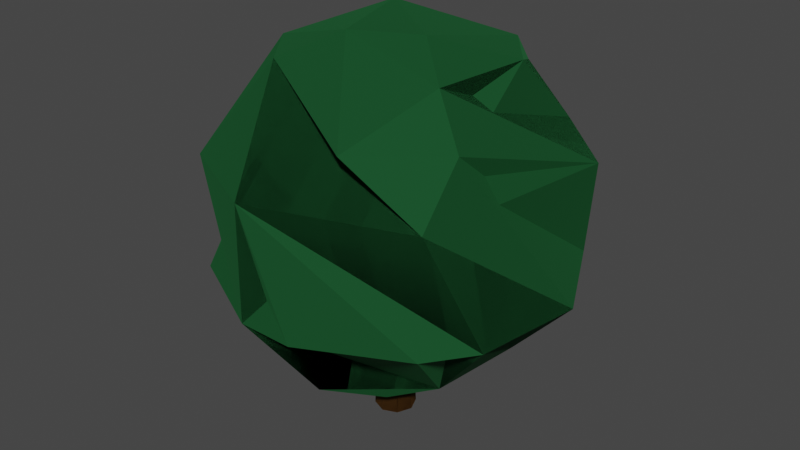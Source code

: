 # Source: fruit-blender.blend  (saved by Blender 2.82.7; exported with 4.5.12 LTS)
import bpy
from mathutils import Matrix  # noqa: F401  (used for matrix-valued properties, if any)

bpy.ops.wm.read_factory_settings(use_empty=True)
scene = bpy.context.scene
scene.name = 'Scene'

# ---- collections
col_collection = bpy.data.collections.new('Collection'); scene.collection.children.link(col_collection)

# ---- materials (node trees are filled in below, after node groups)
mat_leafs_green_01 = bpy.data.materials.new('Leafs_Green_01')
mat_leafs_green_01.use_transparent_shadow = False
mat_leafs_green_01.diffuse_color = (0.02745, 0.1765, 0.05882, 1.0)
mat_leafs_green_01.roughness = 0.8965
mat_leafs_green_01.specular_intensity = 0.0
mat_leafs_green_01.metallic = 1.0
mat_stem_brown_01 = bpy.data.materials.new('Stem_Brown_01')
mat_stem_brown_01.use_transparent_shadow = False
mat_stem_brown_01.diffuse_color = (0.2353, 0.1098, 0.02745, 1.0)
mat_stem_brown_01.roughness = 0.8965
mat_stem_brown_01.specular_intensity = 0.0
mat_stem_brown_01.metallic = 1.0

# ---- material node trees
mat_leafs_green_01.use_nodes = True; mat_leafs_green_01.node_tree.nodes.clear()
_N = mat_leafs_green_01.node_tree.nodes; _L = mat_leafs_green_01.node_tree.links
n0 = _N.new('ShaderNodeOutputMaterial'); n0.name = 'Material Output'; n0.location = (300, 300)
n1 = _N.new('ShaderNodeBsdfPrincipled'); n1.name = 'Principled BSDF'; n1.location = (10, 300)
n1.distribution = 'GGX'
n1.subsurface_method = 'BURLEY'
n1.inputs[0].default_value = (0.02745, 0.1765, 0.05882, 1.0)
n1.inputs[1].default_value = 1.0
n1.inputs[2].default_value = 0.8965
n1.inputs[3].default_value = 1.45
n1.inputs[13].default_value = 0.0
n1.inputs[27].default_value = (0.0, 0.0, 0.0, 1.0)
n1.inputs[28].default_value = 1.0
n2 = _N.new('ShaderNodeNormalMap'); n2.name = 'Normal Map'; n2.location = (-300, -300)
n2.label = 'Normal/Map'
_L.new(n1.outputs[0], n0.inputs[0])
_L.new(n2.outputs[0], n1.inputs[5])
n0.is_active_output = True
mat_stem_brown_01.use_nodes = True; mat_stem_brown_01.node_tree.nodes.clear()
_N = mat_stem_brown_01.node_tree.nodes; _L = mat_stem_brown_01.node_tree.links
n0 = _N.new('ShaderNodeOutputMaterial'); n0.name = 'Material Output'; n0.location = (300, 300)
n1 = _N.new('ShaderNodeBsdfPrincipled'); n1.name = 'Principled BSDF'; n1.location = (10, 300)
n1.distribution = 'GGX'
n1.subsurface_method = 'BURLEY'
n1.inputs[0].default_value = (0.2353, 0.1098, 0.02745, 1.0)
n1.inputs[1].default_value = 1.0
n1.inputs[2].default_value = 0.8965
n1.inputs[3].default_value = 1.45
n1.inputs[13].default_value = 0.0
n1.inputs[27].default_value = (0.0, 0.0, 0.0, 1.0)
n1.inputs[28].default_value = 1.0
n2 = _N.new('ShaderNodeNormalMap'); n2.name = 'Normal Map'; n2.location = (-300, -300)
n2.label = 'Normal/Map'
_L.new(n1.outputs[0], n0.inputs[0])
_L.new(n2.outputs[0], n1.inputs[5])
n0.is_active_output = True

# ---- world
world_world = bpy.data.worlds.new('World'); scene.world = world_world
world_world.use_nodes = True; world_world.node_tree.nodes.clear()
_N = world_world.node_tree.nodes; _L = world_world.node_tree.links
n0 = _N.new('ShaderNodeOutputWorld'); n0.name = 'World Output'; n0.location = (300, 300)
n1 = _N.new('ShaderNodeBackground'); n1.name = 'Background'; n1.location = (10, 300)
n1.inputs[0].default_value = (0.05088, 0.05088, 0.05088, 1.0)
_L.new(n1.outputs[0], n0.inputs[0])
n0.is_active_output = True
world_world.color = (0.05088, 0.05088, 0.05088)
world_world.use_sun_shadow = False
world_world.sun_shadow_jitter_overblur = 0.0

# ---- meshes
me_mesh = bpy.data.meshes.new('Mesh')
me_mesh.from_pydata([(0.02696, -0.003911, -0.002422), (0.01734, 0.01932, -0.002422), (-0.005893, 0.02894, -0.002422), (-0.02913, 0.01932, -0.002422), (-0.03875, -0.003911, -0.002422), (-0.02913, -0.02714, -0.002422), (-0.005893, -0.03677, -0.002422), (0.01734, -0.02714, -0.002422), (0.01379, -0.003911, 0.3515), (0.008026, 0.01001, 0.3515), (-0.005893, 0.01577, 0.3515), (-0.01981, 0.01001, 0.3515), (-0.02558, -0.003911, 0.3515), (-0.01981, -0.01783, 0.3515), (-0.005893, -0.0236, 0.3515), (0.008026, -0.01783, 0.3515), (-0.01566, -0.09202, 0.6349), (0.06045, 0.231, 0.527), (0.09085, -0.01463, 0.06994), (0.2793, 0.04059, 0.2606), (0.04217, -0.2809, 0.2606), (-0.2326, 0.05887, 0.527), (-0.2237, 0.0862, 0.1778), (0.2025, -0.1309, 0.527), (-0.09043, -0.01724, 0.06994), (-0.2012, 0.1967, 0.4442), (0.1983, -0.2028, 0.2606), (0.01437, 0.2383, 0.1778), (-0.007297, -0.176, 0.1121), (0.1264, 0.251, 0.4442), (-0.09662, -0.147, 0.5927), (-0.2012, -0.1999, 0.2606), (-0.06084, 0.162, 0.5927), (0.2507, 0.1285, 0.4442), (-0.04696, 0.1666, 0.1121), (0.1636, 0.05926, 0.5927), (0.1454, 0.09504, 0.1121), (-0.2793, -0.04376, 0.2606), (-0.04217, -0.2809, 0.4442), (-0.1636, -0.06242, 0.5927), (0.2012, -0.1999, 0.4442), (-0.1454, -0.0982, 0.1121), (-0.0462, -0.2802, 0.2606), (-0.06396, 0.06424, 0.6349), (-0.1294, 0.2009, 0.1778), (-0.09178, 0.2809, 0.3524), (0.2012, 0.1967, 0.2606), (0.08779, -0.2253, 0.527), (0.1454, -0.0982, 0.5927), (0.09662, 0.1438, 0.5927), (-0.1983, -0.2028, 0.4442), (0.04284, -0.08275, 0.06994), (0.08117, -0.04442, 0.6349), (0.2507, -0.1316, 0.2606), (-0.2793, 0.04059, 0.4442)], [], [(0, 1, 9), (9, 8, 0), (1, 2, 10), (10, 9, 1), (2, 3, 11), (11, 10, 2), (3, 4, 12), (12, 11, 3), (4, 5, 13), (13, 12, 4), (5, 6, 14), (14, 13, 5), (6, 7, 15), (15, 14, 6), (7, 0, 8), (8, 15, 7), (6, 5, 4), (4, 3, 2), (2, 1, 0), (4, 2, 0), (6, 4, 0), (7, 6, 0), (9, 10, 11), (11, 12, 13), (13, 14, 15), (11, 13, 15), (9, 11, 15), (8, 9, 15), (54, 31, 21), (33, 27, 44), (30, 38, 40), (27, 24, 44), (53, 36, 19), (37, 28, 31), (21, 50, 39), (52, 49, 43), (48, 29, 35), (22, 41, 37), (52, 48, 35), (47, 40, 23), (19, 36, 34), (42, 28, 18), (17, 25, 32), (17, 45, 37), (39, 50, 38), (42, 18, 26), (23, 19, 46), (19, 34, 27), (22, 24, 41), (41, 24, 51), (33, 44, 29), (45, 22, 37), (16, 47, 48), (43, 39, 16), (31, 28, 42), (21, 31, 42), (32, 54, 21), (43, 21, 39), (48, 33, 29), (23, 46, 33), (27, 34, 24), (51, 24, 34), (35, 29, 17), (49, 17, 32), (26, 18, 36), (36, 18, 34), (17, 37, 25), (54, 37, 31), (38, 53, 40), (38, 20, 26), (16, 39, 30), (39, 38, 30), (40, 19, 23), (40, 53, 19), (41, 51, 28), (37, 41, 28), (21, 42, 50), (20, 42, 26), (49, 32, 43), (32, 21, 43), (29, 44, 22), (44, 24, 22), (29, 22, 45), (29, 45, 17), (19, 27, 46), (46, 27, 33), (30, 40, 47), (16, 30, 47), (47, 23, 48), (23, 33, 48), (35, 17, 49), (52, 35, 49), (42, 20, 50), (50, 20, 38), (51, 34, 18), (28, 51, 18), (52, 43, 16), (16, 48, 52), (26, 36, 53), (26, 53, 38), (25, 37, 54), (32, 25, 54)])
me_mesh.polygons.foreach_set('use_smooth', [True] * 102)
me_mesh.polygons.foreach_set('material_index', [1, 1, 1, 1, 1, 1, 1, 1, 1, 1, 1, 1, 1, 1, 1, 1, 1, 1, 1, 1, 1, 1, 1, 1, 1, 1, 1, 1, 0, 0, 0, 0, 0, 0, 0, 0, 0, 0, 0, 0, 0, 0, 0, 0, 0, 0, 0, 0, 0, 0, 0, 0, 0, 0, 0, 0, 0, 0, 0, 0, 0, 0, 0, 0, 0, 0, 0, 0, 0, 0, 0, 0, 0, 0, 0, 0, 0, 0, 0, 0, 0, 0, 0, 0, 0, 0, 0, 0, 0, 0, 0, 0, 0, 0, 0, 0, 0, 0, 0, 0, 0, 0])
_k = set([(0, 1), (0, 7), (0, 8), (1, 2), (1, 9), (2, 3), (2, 10), (3, 4), (3, 11), (4, 5), (4, 12), (5, 6), (5, 13), (6, 7), (6, 14), (7, 15), (8, 9), (8, 15), (9, 10), (10, 11), (11, 12), (12, 13), (13, 14), (14, 15), (16, 30), (16, 39), (16, 43), (16, 47), (16, 48), (16, 52), (17, 25), (17, 29), (17, 32), (17, 35), (17, 37), (17, 45), (17, 49), (18, 26), (18, 28), (18, 34), (18, 36), (18, 42), (18, 51), (19, 23), (19, 27), (19, 34), (19, 36), (19, 40), (19, 46), (19, 53), (20, 26), (20, 38), (20, 42), (20, 50), (21, 31), (21, 32), (21, 39), (21, 42), (21, 43), (21, 50), (21, 54), (22, 24), (22, 29), (22, 37), (22, 41), (22, 44), (22, 45), (23, 33), (23, 40), (23, 46), (23, 47), (23, 48), (24, 27), (24, 34), (24, 41), (24, 44), (24, 51), (25, 32), (25, 37), (25, 54), (26, 36), (26, 38), (26, 42), (26, 53), (27, 33), (27, 34), (27, 44), (27, 46), (28, 31), (28, 37), (28, 41), (28, 42), (28, 51), (29, 33), (29, 35), (29, 44), (29, 45), (29, 48), (30, 38), (30, 39), (30, 40), (30, 47), (31, 37), (31, 42), (31, 54), (32, 43), (32, 49), (32, 54), (33, 44), (33, 46), (33, 48), (34, 36), (34, 51), (35, 48), (35, 49), (35, 52), (36, 53), (37, 41), (37, 45), (37, 54), (38, 39), (38, 40), (38, 50), (38, 53), (39, 43), (39, 50), (40, 47), (40, 53), (41, 51), (42, 50), (43, 49), (43, 52), (47, 48), (48, 52), (49, 52)])
me_mesh.attributes.new('sharp_edge', 'BOOLEAN', 'EDGE').data.foreach_set('value', [ (min(e.vertices), max(e.vertices)) in _k for e in me_mesh.edges])
_uv = me_mesh.uv_layers.new(name='UVChannel_1')
_uv.uv.foreach_set('vector', [0.497, 0.3705, 0.497, 0.3689, 0.5326, 0.3696, 0.5326, 0.3696, 0.5326, 0.3705, 0.497, 0.3705, 0.5212, 0.2983, 0.5212, 0.2966, 0.5568, 0.2966, 0.5568, 0.2966, 0.5568, 0.2976, 0.5212, 0.2983, 0.5212, 0.2966, 0.5212, 0.295, 0.5568, 0.2957, 0.5568, 0.2957, 0.5568, 0.2966, 0.5212, 0.2966, 0.8628, 0.01327, 0.8628, 0.01164, 0.8984, 0.01164, 0.8984, 0.01164, 0.8984, 0.01262, 0.8628, 0.01327, 0.8628, 0.01164, 0.8628, 0.01, 0.8984, 0.01066, 0.8984, 0.01066, 0.8984, 0.01164, 0.8628, 0.01164, 0.7453, 0.2106, 0.7453, 0.2089, 0.7809, 0.2089, 0.7809, 0.2089, 0.7809, 0.2099, 0.7453, 0.2106, 0.7453, 0.2089, 0.7453, 0.2073, 0.7809, 0.2079, 0.7809, 0.2079, 0.7809, 0.2089, 0.7453, 0.2089, 0.497, 0.3722, 0.497, 0.3705, 0.5326, 0.3705, 0.5326, 0.3705, 0.5326, 0.3715, 0.497, 0.3722, 0.5195, 0.2553, 0.5212, 0.2553, 0.5225, 0.2565, 0.5225, 0.2565, 0.5225, 0.2583, 0.5212, 0.2596, 0.5212, 0.2596, 0.5194, 0.2595, 0.5182, 0.2583, 0.5225, 0.2565, 0.5212, 0.2596, 0.5182, 0.2583, 0.5195, 0.2553, 0.5225, 0.2565, 0.5182, 0.2583, 0.5182, 0.2565, 0.5195, 0.2553, 0.5182, 0.2583, 0.0788, 0.1311, 0.07806, 0.1303, 0.07807, 0.1293, 0.07807, 0.1293, 0.07882, 0.1285, 0.07989, 0.1285, 0.07989, 0.1285, 0.08063, 0.1293, 0.08062, 0.1304, 0.07807, 0.1293, 0.07989, 0.1285, 0.08062, 0.1304, 0.0788, 0.1311, 0.07807, 0.1293, 0.08062, 0.1304, 0.07986, 0.1311, 0.0788, 0.1311, 0.08062, 0.1304, 0.7509, 0.3969, 0.7365, 0.3982, 0.7529, 0.3929, 0.768, 0.3435, 0.7521, 0.3478, 0.7465, 0.3442, 0.1052, 0.7727, 0.09906, 0.7801, 0.08962, 0.7728, 0.5651, 0.05432, 0.5525, 0.05619, 0.5603, 0.04948, 0.1753, 0.3749, 0.1628, 0.375, 0.1687, 0.3706, 0.6146, 0.4708, 0.6285, 0.4707, 0.621, 0.4757, 0.5179, 0.452, 0.5295, 0.4572, 0.5201, 0.458, 0.3467, 0.1552, 0.3396, 0.1603, 0.3389, 0.152, 0.5432, 0.5931, 0.5608, 0.5935, 0.5498, 0.5961, 0.9607, 0.1823, 0.9517, 0.1823, 0.9564, 0.1767, 0.3467, 0.1552, 0.3503, 0.1565, 0.3445, 0.161, 0.07785, 0.9495, 0.07653, 0.956, 0.07223, 0.9535, 0.9313, 0.3271, 0.9398, 0.3234, 0.9479, 0.327, 0.7456, 0.4711, 0.7376, 0.4737, 0.7305, 0.4707, 0.3637, 0.8496, 0.351, 0.8491, 0.3594, 0.8448, 0.3921, 0.09619, 0.3999, 0.08848, 0.4158, 0.09667, 0.1626, 0.8078, 0.1704, 0.8023, 0.176, 0.8082, 0.04958, 0.8331, 0.06103, 0.8253, 0.06124, 0.8354, 0.182, 0.3646, 0.1687, 0.3706, 0.1626, 0.3667, 0.9668, 0.3004, 0.9507, 0.3006, 0.9521, 0.2964, 0.5535, 0.04844, 0.5525, 0.05619, 0.548, 0.05592, 0.548, 0.05592, 0.5525, 0.05619, 0.553, 0.06304, 0.7093, 0.3437, 0.7311, 0.3435, 0.7149, 0.3495, 0.9719, 0.1777, 0.9607, 0.1823, 0.9564, 0.1767, 0.3463, 0.1502, 0.354, 0.1512, 0.3503, 0.1565, 0.3389, 0.152, 0.3416, 0.1451, 0.3463, 0.1502, 0.5596, 0.7282, 0.5483, 0.7282, 0.5539, 0.7239, 0.7529, 0.3929, 0.7365, 0.3982, 0.7313, 0.3925, 0.7321, 0.6723, 0.7199, 0.6726, 0.7238, 0.6705, 0.3389, 0.152, 0.3352, 0.1452, 0.3416, 0.1451, 0.891, 0.3487, 0.9013, 0.3435, 0.9072, 0.349, 0.182, 0.3646, 0.1626, 0.3667, 0.1699, 0.3613, 0.3253, 0.9253, 0.3295, 0.9239, 0.3381, 0.9256, 0.553, 0.06304, 0.5525, 0.05619, 0.5608, 0.05357, 0.1971, 0.9418, 0.2084, 0.9413, 0.206, 0.9457, 0.3396, 0.1603, 0.3352, 0.1609, 0.3351, 0.1545, 0.126, 0.9604, 0.1379, 0.9568, 0.1414, 0.9609, 0.5625, 0.06292, 0.5569, 0.06334, 0.5608, 0.05357, 0.126, 0.7007, 0.1462, 0.7002, 0.1366, 0.7068, 0.1036, 0.8155, 0.09537, 0.8198, 0.08962, 0.8155, 0.5089, 0.5592, 0.4929, 0.5589, 0.4994, 0.553, 0.024, 0.7145, 0.01574, 0.7189, 0.01, 0.7145, 0.3463, 0.1502, 0.3416, 0.1451, 0.3466, 0.1457, 0.8453, 0.4918, 0.8331, 0.4911, 0.8422, 0.4894, 0.1826, 0.3695, 0.1687, 0.3706, 0.182, 0.3646, 0.1826, 0.3695, 0.1753, 0.3749, 0.1687, 0.3706, 0.548, 0.05592, 0.553, 0.06304, 0.5481, 0.06325, 0.7576, 0.4551, 0.7663, 0.452, 0.772, 0.4551, 0.5179, 0.452, 0.5378, 0.4533, 0.5295, 0.4572, 0.05316, 0.8351, 0.04958, 0.8331, 0.06124, 0.8354, 0.3396, 0.1603, 0.3351, 0.1545, 0.3389, 0.152, 0.3351, 0.1545, 0.3352, 0.1452, 0.3389, 0.152, 0.5037, 0.4199, 0.5203, 0.4153, 0.5254, 0.4198, 0.5603, 0.04948, 0.5525, 0.05619, 0.5535, 0.04844, 0.2819, 0.6603, 0.264, 0.6607, 0.2732, 0.6549, 0.8197, 0.513, 0.8091, 0.5102, 0.8196, 0.5081, 0.9668, 0.3004, 0.9521, 0.2964, 0.9608, 0.295, 0.7614, 0.3493, 0.7521, 0.3478, 0.768, 0.3435, 0.6513, 0.5931, 0.6653, 0.5934, 0.6603, 0.5954, 0.3463, 0.1502, 0.3466, 0.1457, 0.354, 0.1512, 0.07785, 0.9495, 0.07223, 0.9535, 0.07076, 0.9495, 0.182, 0.3646, 0.1699, 0.3613, 0.1824, 0.3612, 0.9573, 0.5772, 0.9488, 0.5773, 0.9537, 0.5758, 0.3467, 0.1552, 0.3445, 0.161, 0.3396, 0.1603, 0.019, 0.7213, 0.01574, 0.7189, 0.02975, 0.7189, 0.02975, 0.7189, 0.01574, 0.7189, 0.024, 0.7145, 0.553, 0.06304, 0.5608, 0.05357, 0.5569, 0.06334, 0.7376, 0.4737, 0.733, 0.4726, 0.7305, 0.4707, 0.3467, 0.1552, 0.3389, 0.152, 0.3463, 0.1502, 0.3463, 0.1502, 0.3503, 0.1565, 0.3467, 0.1552, 0.3392, 0.855, 0.3253, 0.8547, 0.3365, 0.852, 0.02435, 0.9873, 0.0274, 0.99, 0.01, 0.9891, 0.1094, 0.8198, 0.09537, 0.8198, 0.1036, 0.8155, 0.9316, 0.398, 0.9394, 0.3925, 0.945, 0.3983])
me_mesh.materials.append(mat_leafs_green_01)
me_mesh.materials.append(mat_stem_brown_01)
me_mesh.use_remesh_fix_poles = True
me_mesh.use_remesh_preserve_attributes = False
me_mesh.use_mirror_vertex_groups = False
me_mesh.update()
me_mesh.normals_split_custom_set([tuple(v) for v in zip(*[iter([0.9233, 0.3825, 0.03437, 0.9233, 0.3825, 0.03437, 0.9233, 0.3825, 0.03437, 0.9233, 0.3825, 0.03437, 0.9233, 0.3825, 0.03437, 0.9233, 0.3825, 0.03437, 0.3825, 0.9233, 0.03437, 0.3825, 0.9233, 0.03437, 0.3825, 0.9233, 0.03437, 0.3825, 0.9233, 0.03437, 0.3825, 0.9233, 0.03437, 0.3825, 0.9233, 0.03437, -0.3825, 0.9233, 0.03437, -0.3825, 0.9233, 0.03437, -0.3825, 0.9233, 0.03437, -0.3825, 0.9233, 0.03437, -0.3825, 0.9233, 0.03437, -0.3825, 0.9233, 0.03437, -0.9233, 0.3825, 0.03437, -0.9233, 0.3825, 0.03437, -0.9233, 0.3825, 0.03437, -0.9233, 0.3825, 0.03437, -0.9233, 0.3825, 0.03437, -0.9233, 0.3825, 0.03437, -0.9233, -0.3825, 0.03437, -0.9233, -0.3825, 0.03437, -0.9233, -0.3825, 0.03437, -0.9233, -0.3825, 0.03437, -0.9233, -0.3825, 0.03437, -0.9233, -0.3825, 0.03437, -0.3825, -0.9233, 0.03437, -0.3825, -0.9233, 0.03437, -0.3825, -0.9233, 0.03437, -0.3825, -0.9233, 0.03437, -0.3825, -0.9233, 0.03437, -0.3825, -0.9233, 0.03437, 0.3825, -0.9233, 0.03437, 0.3825, -0.9233, 0.03437, 0.3825, -0.9233, 0.03437, 0.3825, -0.9233, 0.03437, 0.3825, -0.9233, 0.03437, 0.3825, -0.9233, 0.03437, 0.9233, -0.3825, 0.03437, 0.9233, -0.3825, 0.03437, 0.9233, -0.3825, 0.03437, 0.9233, -0.3825, 0.03437, 0.9233, -0.3825, 0.03437, 0.9233, -0.3825, 0.03437, -3.143e-10, -4.113e-08, -1.0, 0.0, -3.837e-08, -1.0, -5.581e-09, -4.113e-08, -1.0, -5.581e-09, -4.113e-08, -1.0, -3.254e-08, -3.837e-08, -1.0, -2.712e-09, -4.113e-08, -1.0, -2.712e-09, -4.113e-08, -1.0, 1.627e-08, -3.837e-08, -1.0, 2.555e-09, -4.113e-08, -1.0, -5.581e-09, -4.113e-08, -1.0, -2.712e-09, -4.113e-08, -1.0, 2.555e-09, -4.113e-08, -1.0, -3.143e-10, -4.113e-08, -1.0, -5.581e-09, -4.113e-08, -1.0, 2.555e-09, -4.113e-08, -1.0, 0.0, -3.837e-08, -1.0, -3.143e-10, -4.113e-08, -1.0, 2.555e-09, -4.113e-08, -1.0, 1.934e-06, 0.0, 1.0, 0.0, 0.0, 1.0, 0.0, 0.0, 1.0, 0.0, 0.0, 1.0, 0.0, 0.0, 1.0, 0.0, 0.0, 1.0, 0.0, 0.0, 1.0, 0.0, 0.0, 1.0, 1.934e-06, 0.0, 1.0, 0.0, 0.0, 1.0, 0.0, 0.0, 1.0, 1.934e-06, 0.0, 1.0, 1.934e-06, 0.0, 1.0, 0.0, 0.0, 1.0, 1.934e-06, 0.0, 1.0, 1.161e-05, 0.0, 1.0, 1.934e-06, 0.0, 1.0, 1.934e-06, 0.0, 1.0, -0.6439, -0.5853, 0.4927, -0.6439, -0.5853, 0.4927, -0.6439, -0.5853, 0.4927, -0.2136, 0.8217, 0.5283, -0.2136, 0.8217, 0.5283, -0.2136, 0.8217, 0.5283, 0.2266, -0.6806, 0.6968, 0.2266, -0.6806, 0.6968, 0.2266, -0.6806, 0.6968, -0.1104, 0.4247, -0.8986, -0.1104, 0.4247, -0.8986, -0.1104, 0.4247, -0.8986, 0.7154, -0.1186, -0.6886, 0.7154, -0.1186, -0.6886, 0.7154, -0.1186, -0.6886, -0.5615, -0.281, -0.7783, -0.5615, -0.281, -0.7783, -0.5615, -0.281, -0.7783, -0.8623, -0.252, 0.4393, -0.8623, -0.252, 0.4393, -0.8623, -0.252, 0.4393, 0.1529, 0.2042, 0.9669, 0.1529, 0.2042, 0.9669, 0.1529, 0.2042, 0.9669, 0.9231, -0.1069, -0.3693, 0.9231, -0.1069, -0.3693, 0.9231, -0.1069, -0.3693, -0.7558, -0.08969, -0.6486, -0.7558, -0.08969, -0.6486, -0.7558, -0.08969, -0.6486, 0.5128, -0.05937, 0.8565, 0.5128, -0.05937, 0.8565, 0.5128, -0.05937, 0.8565, 0.5367, -0.6527, 0.5348, 0.5367, -0.6527, 0.5348, 0.5367, -0.6527, 0.5348, 0.3483, 0.9369, 0.0294, 0.3483, 0.9369, 0.0294, 0.3483, 0.9369, 0.0294, 0.8226, -0.5438, -0.1662, 0.8226, -0.5438, -0.1662, 0.8226, -0.5438, -0.1662, -0.252, 0.8623, 0.4393, -0.252, 0.8623, 0.4393, -0.252, 0.8623, 0.4393, -0.7045, 0.2158, 0.6761, -0.7045, 0.2158, 0.6761, -0.7045, 0.2158, 0.6761, -0.3246, -0.6485, 0.6886, -0.3246, -0.6485, 0.6886, -0.3246, -0.6485, 0.6886, 0.2022, -0.6378, -0.7432, 0.2022, -0.6378, -0.7432, 0.2022, -0.6378, -0.7432, 0.7849, 0.3928, 0.4793, 0.7849, 0.3928, 0.4793, 0.7849, 0.3928, 0.4793, 0.4922, 0.3206, -0.8093, 0.4922, 0.3206, -0.8093, 0.4922, 0.3206, -0.8093, -0.6223, 0.01471, -0.7826, -0.6223, 0.01471, -0.7826, -0.6223, 0.01471, -0.7826, -0.1761, -0.3582, -0.9169, -0.1761, -0.3582, -0.9169, -0.1761, -0.3582, -0.9169, 0.546, 0.5539, -0.6285, 0.546, 0.5539, -0.6285, 0.546, 0.5539, -0.6285, -0.874, 0.4647, 0.1421, -0.874, 0.4647, 0.1421, -0.874, 0.4647, 0.1421, 0.1978, -0.5196, 0.8312, 0.1978, -0.5196, 0.8312, 0.1978, -0.5196, 0.8312, -0.2896, -0.08951, 0.953, -0.2896, -0.08951, 0.953, -0.2896, -0.08951, 0.953, -0.3694, -0.7123, -0.5968, -0.3694, -0.7123, -0.5968, -0.3694, -0.7123, -0.5968, -0.3581, -0.6905, 0.6285, -0.3581, -0.6905, 0.6285, -0.3581, -0.6905, 0.6285, -0.5458, 0.8285, 0.1253, -0.5458, 0.8285, 0.1253, -0.5458, 0.8285, 0.1253, -0.5366, 0.1454, 0.8312, -0.5366, 0.1454, 0.8312, -0.5366, 0.1454, 0.8312, 0.3746, 0.38, 0.8458, 0.3746, 0.38, 0.8458, 0.3746, 0.38, 0.8458, 0.8967, -0.277, -0.3452, 0.8967, -0.277, -0.3452, 0.8967, -0.277, -0.3452, -0.7427, 0.02208, 0.6692, -0.7427, 0.02208, 0.6692, -0.7427, 0.02208, 0.6692, 0.09851, 0.2004, -0.9747, 0.09851, 0.2004, -0.9747, 0.09851, 0.2004, -0.9747, 0.5703, 0.5693, 0.5922, 0.5703, 0.5693, 0.5922, 0.5703, 0.5693, 0.5922, 0.0717, 0.6193, 0.7819, 0.0717, 0.6193, 0.7819, 0.0717, 0.6193, 0.7819, 0.7844, -0.1596, -0.5994, 0.7844, -0.1596, -0.5994, 0.7844, -0.1596, -0.5994, 0.1141, 0.3068, -0.9449, 0.1141, 0.3068, -0.9449, 0.1141, 0.3068, -0.9449, 0.183, 0.5583, -0.8092, 0.183, 0.5583, -0.8092, 0.183, 0.5583, -0.8092, -0.8759, -0.4384, 0.2014, -0.8759, -0.4384, 0.2014, -0.8759, -0.4384, 0.2014, 0.3052, -0.9166, -0.2583, 0.3052, -0.9166, -0.2583, 0.3052, -0.9166, -0.2583, 0.4384, -0.8759, 0.2014, 0.4384, -0.8759, 0.2014, 0.4384, -0.8759, 0.2014, -0.311, -0.2464, 0.9179, -0.311, -0.2464, 0.9179, -0.311, -0.2464, 0.9179, -0.7561, -0.5992, 0.2631, -0.7561, -0.5992, 0.2631, -0.7561, -0.5992, 0.2631, 0.9682, -0.1996, 0.1507, 0.9682, -0.1996, 0.1507, 0.9682, -0.1996, 0.1507, 0.9663, -0.1602, 0.2014, 0.9663, -0.1602, 0.2014, 0.9663, -0.1602, 0.2014, -0.1817, -0.3225, -0.9289, -0.1817, -0.3225, -0.9289, -0.1817, -0.3225, -0.9289, -0.4872, -0.8647, -0.1222, -0.4872, -0.8647, -0.1222, -0.4872, -0.8647, -0.1222, -0.7413, 0.1123, -0.6617, -0.7413, 0.1123, -0.6617, -0.7413, 0.1123, -0.6617, 5.319e-07, 0.0, -1.0, 5.319e-07, 0.0, -1.0, 5.319e-07, 0.0, -1.0, 0.04567, 0.3944, 0.9178, 0.04567, 0.3944, 0.9178, 0.04567, 0.3944, 0.9178, -0.5121, 0.3539, 0.7826, -0.5121, 0.3539, 0.7826, -0.5121, 0.3539, 0.7826, -0.6558, 0.5393, 0.5283, -0.6558, 0.5393, 0.5283, -0.6558, 0.5393, 0.5283, -0.4163, 0.3423, -0.8423, -0.4163, 0.3423, -0.8423, -0.4163, 0.3423, -0.8423, 0.398, 0.4481, -0.8005, 0.398, 0.4481, -0.8005, 0.398, 0.4481, -0.8005, 0.02538, 0.9668, 0.2543, 0.02538, 0.9668, 0.2543, 0.02538, 0.9668, 0.2543, 0.4356, 0.218, -0.8733, 0.4356, 0.218, -0.8733, 0.4356, 0.218, -0.8733, 0.0617, 0.9409, 0.3331, 0.0617, 0.9409, 0.3331, 0.0617, 0.9409, 0.3331, -0.4619, -0.4431, -0.7683, -0.4619, -0.4431, -0.7683, -0.4619, -0.4431, -0.7683, 0.01471, -0.6223, 0.7826, 0.01471, -0.6223, 0.7826, 0.01471, -0.6223, 0.7826, 0.4635, -0.5637, 0.6836, 0.4635, -0.5637, 0.6836, 0.4635, -0.5637, 0.6836, 0.7682, 0.06052, 0.6373, 0.7682, 0.06052, 0.6373, 0.7682, 0.06052, 0.6373, 0.7296, 0.5782, 0.3653, 0.7296, 0.5782, 0.3653, 0.7296, 0.5782, 0.3653, 0.2436, 0.193, 0.9505, 0.2436, 0.193, 0.9505, 0.2436, 0.193, 0.9505, -0.006661, -0.9232, 0.3842, -0.006661, -0.9232, 0.3842, -0.006661, -0.9232, 0.3842, -0.4384, -0.8759, -0.2014, -0.4384, -0.8759, -0.2014, -0.4384, -0.8759, -0.2014, -0.156, 0.1099, -0.9816, -0.156, 0.1099, -0.9816, -0.156, 0.1099, -0.9816, 0.7825, -0.5515, -0.2891, 0.7825, -0.5515, -0.2891, 0.7825, -0.5515, -0.2891, 8.55e-07, 0.0, 1.0, 8.55e-07, 0.0, 1.0, 8.55e-07, 0.0, 1.0, 0.2128, -0.433, 0.8759, 0.2128, -0.433, 0.8759, 0.2128, -0.433, 0.8759, 0.4512, -0.3328, -0.8281, 0.4512, -0.3328, -0.8281, 0.4512, -0.3328, -0.8281, 0.6279, -0.4632, 0.6254, 0.6279, -0.4632, 0.6254, 0.6279, -0.4632, 0.6254, -0.8759, 0.4384, -0.2014, -0.8759, 0.4384, -0.2014, -0.8759, 0.4384, -0.2014, -0.6485, 0.3246, 0.6886, -0.6485, 0.3246, 0.6886, -0.6485, 0.3246, 0.6886])] * 3)])
me_mesh_001 = bpy.data.meshes.new('Mesh.001')
me_mesh_001.from_pydata([(0.02696, -0.003911, -0.002422), (0.01734, 0.01932, -0.002422), (-0.005893, 0.02894, -0.002422), (-0.02913, 0.01932, -0.002422), (-0.03875, -0.003911, -0.002422), (-0.02913, -0.02714, -0.002422), (-0.005893, -0.03677, -0.002422), (0.01734, -0.02714, -0.002422), (0.01379, -0.003911, 0.3515), (0.008026, 0.01001, 0.3515), (-0.005893, 0.01577, 0.3515), (-0.01981, 0.01001, 0.3515), (-0.02558, -0.003911, 0.3515), (-0.01981, -0.01783, 0.3515), (-0.005893, -0.0236, 0.3515), (0.008026, -0.01783, 0.3515), (0.1636, 0.05926, 0.5927), (0.09085, -0.01463, 0.06994), (-0.09662, -0.147, 0.5927), (-0.0462, -0.2802, 0.2606), (-0.1294, 0.2009, 0.1778), (-0.2326, 0.05887, 0.527), (0.2507, -0.1316, 0.2606), (0.2012, -0.1999, 0.4442), (-0.2793, -0.04376, 0.2606), (0.1264, 0.251, 0.4442), (0.2012, 0.1967, 0.2606), (-0.09043, -0.01724, 0.06994), (-0.06084, 0.162, 0.5927), (-0.04217, -0.2809, 0.4442), (0.01437, 0.2383, 0.1778), (0.2507, 0.1285, 0.4442), (-0.09178, 0.2809, 0.3524), (-0.2012, 0.1967, 0.4442), (-0.1983, -0.2028, 0.4442), (-0.007297, -0.176, 0.1121), (0.1454, -0.0982, 0.5927), (0.2793, 0.04059, 0.2606), (0.08779, -0.2253, 0.527), (0.06045, 0.231, 0.527), (-0.2237, 0.0862, 0.1778), (0.1454, 0.09504, 0.1121)], [], [(1, 9, 0), (0, 9, 8), (2, 10, 1), (1, 10, 9), (3, 11, 2), (2, 11, 10), (4, 12, 3), (3, 12, 11), (5, 13, 4), (4, 13, 12), (6, 14, 5), (5, 14, 13), (6, 7, 14), (7, 15, 14), (7, 0, 15), (0, 8, 15), (0, 7, 1), (7, 6, 1), (1, 6, 2), (2, 6, 3), (3, 6, 4), (4, 6, 5), (11, 12, 10), (12, 13, 10), (10, 13, 9), (9, 13, 8), (8, 13, 15), (15, 13, 14), (39, 32, 24), (29, 22, 23), (39, 24, 33), (29, 19, 22), (40, 27, 24), (26, 30, 31), (36, 28, 18), (21, 19, 34), (37, 41, 30), (19, 17, 22), (23, 26, 31), (18, 38, 36), (21, 24, 19), (24, 27, 35), (16, 39, 28), (23, 31, 36), (37, 23, 22), (22, 41, 37), (27, 17, 35), (17, 27, 30), (28, 21, 18), (39, 33, 28), (21, 34, 18), (18, 29, 23), (30, 27, 20), (31, 30, 20), (36, 31, 25), (31, 20, 25), (32, 40, 24), (25, 40, 32), (28, 33, 21), (33, 24, 21), (18, 34, 29), (34, 19, 29), (19, 35, 17), (24, 35, 19), (36, 25, 16), (28, 36, 16), (37, 30, 26), (23, 37, 26), (38, 23, 36), (18, 23, 38), (25, 32, 39), (16, 25, 39), (25, 20, 40), (20, 27, 40), (41, 17, 30), (22, 17, 41)])
me_mesh_001.polygons.foreach_set('use_smooth', [True] * 76)
me_mesh_001.polygons.foreach_set('material_index', [1, 1, 1, 1, 1, 1, 1, 1, 1, 1, 1, 1, 1, 1, 1, 1, 1, 1, 1, 1, 1, 1, 1, 1, 1, 1, 1, 1, 0, 0, 0, 0, 0, 0, 0, 0, 0, 0, 0, 0, 0, 0, 0, 0, 0, 0, 0, 0, 0, 0, 0, 0, 0, 0, 0, 0, 0, 0, 0, 0, 0, 0, 0, 0, 0, 0, 0, 0, 0, 0, 0, 0, 0, 0, 0, 0])
_k = set([(0, 1), (0, 7), (0, 8), (1, 2), (1, 9), (2, 3), (2, 10), (3, 4), (3, 11), (4, 5), (4, 12), (5, 6), (5, 13), (6, 7), (6, 14), (7, 15), (8, 9), (8, 15), (9, 10), (10, 11), (11, 12), (12, 13), (13, 14), (14, 15), (16, 25), (16, 28), (16, 36), (16, 39), (17, 19), (17, 22), (17, 27), (17, 30), (17, 35), (17, 41), (18, 21), (18, 23), (18, 28), (18, 29), (18, 34), (18, 36), (18, 38), (19, 21), (19, 22), (19, 24), (19, 29), (19, 34), (19, 35), (20, 25), (20, 27), (20, 30), (20, 31), (20, 40), (21, 24), (21, 28), (21, 33), (21, 34), (22, 23), (22, 29), (22, 37), (22, 41), (23, 26), (23, 29), (23, 31), (23, 36), (23, 37), (23, 38), (24, 27), (24, 32), (24, 33), (24, 35), (24, 39), (24, 40), (25, 31), (25, 32), (25, 36), (25, 39), (25, 40), (26, 30), (26, 31), (26, 37), (27, 30), (27, 35), (27, 40), (28, 33), (28, 39), (29, 34), (30, 31), (30, 37), (30, 41), (31, 36), (32, 39), (32, 40), (33, 39), (36, 38), (37, 41)])
me_mesh_001.attributes.new('sharp_edge', 'BOOLEAN', 'EDGE').data.foreach_set('value', [ (min(e.vertices), max(e.vertices)) in _k for e in me_mesh_001.edges])
_uv = me_mesh_001.uv_layers.new(name='UVChannel_1')
_uv.uv.foreach_set('vector', [0.6434, 0.2073, 0.6789, 0.2079, 0.6434, 0.2089, 0.6434, 0.2089, 0.6789, 0.2079, 0.6789, 0.2089, 0.5692, 0.2382, 0.6047, 0.2382, 0.5692, 0.2398, 0.5692, 0.2398, 0.6047, 0.2382, 0.6047, 0.2392, 0.5692, 0.2366, 0.6047, 0.2372, 0.5692, 0.2382, 0.5692, 0.2382, 0.6047, 0.2372, 0.6047, 0.2382, 0.6584, 0.1783, 0.694, 0.1783, 0.6584, 0.1799, 0.6584, 0.1799, 0.694, 0.1783, 0.694, 0.1793, 0.6584, 0.1767, 0.694, 0.1773, 0.6584, 0.1783, 0.6584, 0.1783, 0.694, 0.1773, 0.694, 0.1783, 0.4272, 0.4536, 0.4628, 0.4536, 0.4272, 0.4553, 0.4272, 0.4553, 0.4628, 0.4536, 0.4628, 0.4546, 0.4272, 0.4536, 0.4272, 0.452, 0.4628, 0.4536, 0.4272, 0.452, 0.4628, 0.4527, 0.4628, 0.4536, 0.6434, 0.2106, 0.6434, 0.2089, 0.6789, 0.2099, 0.6434, 0.2089, 0.6789, 0.2089, 0.6789, 0.2099, 0.5692, 0.2583, 0.5692, 0.2565, 0.5704, 0.2595, 0.5692, 0.2565, 0.5705, 0.2553, 0.5704, 0.2595, 0.5704, 0.2595, 0.5705, 0.2553, 0.5722, 0.2596, 0.5722, 0.2596, 0.5705, 0.2553, 0.5734, 0.2583, 0.5734, 0.2583, 0.5705, 0.2553, 0.5735, 0.2565, 0.5735, 0.2565, 0.5705, 0.2553, 0.5722, 0.2553, 0.2815, 0.04258, 0.2823, 0.04183, 0.2815, 0.04364, 0.2823, 0.04183, 0.2833, 0.04184, 0.2815, 0.04364, 0.2815, 0.04364, 0.2833, 0.04184, 0.2822, 0.0444, 0.2822, 0.0444, 0.2833, 0.04184, 0.2833, 0.04441, 0.2833, 0.04441, 0.2833, 0.04184, 0.2841, 0.04366, 0.2841, 0.04366, 0.2833, 0.04184, 0.2841, 0.0426, 0.2962, 0.3766, 0.304, 0.3689, 0.3199, 0.3771, 0.2372, 0.3026, 0.2532, 0.3016, 0.2471, 0.3079, 0.6956, 0.3931, 0.7159, 0.3925, 0.7062, 0.3992, 0.2372, 0.3026, 0.2411, 0.295, 0.2532, 0.3016, 0.2962, 0.3965, 0.3045, 0.3925, 0.2988, 0.4036, 0.7573, 0.3748, 0.7479, 0.3733, 0.7638, 0.3689, 0.3387, 0.188, 0.3235, 0.1859, 0.3349, 0.1772, 0.6321, 0.1533, 0.6121, 0.1535, 0.6201, 0.149, 0.59, 0.6313, 0.5818, 0.6357, 0.5771, 0.6308, 0.178, 0.5076, 0.1668, 0.5197, 0.1626, 0.5076, 0.4506, 0.3317, 0.4306, 0.3288, 0.4378, 0.3234, 0.3349, 0.1772, 0.3424, 0.1827, 0.3387, 0.188, 0.4202, 0.2366, 0.4106, 0.246, 0.3984, 0.2366, 0.2988, 0.4036, 0.3045, 0.3925, 0.3119, 0.3957, 0.3329, 0.1924, 0.3236, 0.1924, 0.3235, 0.1859, 0.4506, 0.3317, 0.4378, 0.3234, 0.4504, 0.3234, 0.4402, 0.4776, 0.4272, 0.4723, 0.4361, 0.4707, 0.4361, 0.4707, 0.4474, 0.4762, 0.4402, 0.4776, 0.272, 0.3709, 0.2665, 0.3773, 0.264, 0.3689, 0.2665, 0.3773, 0.272, 0.3709, 0.2776, 0.3824, 0.3235, 0.1859, 0.3235, 0.1767, 0.3349, 0.1772, 0.2098, 0.9108, 0.1971, 0.9103, 0.2055, 0.9061, 0.6321, 0.1533, 0.6201, 0.149, 0.6264, 0.1451, 0.9478, 0.08848, 0.9416, 0.09584, 0.9322, 0.08863, 0.2776, 0.3824, 0.272, 0.3709, 0.2808, 0.3763, 0.7638, 0.3689, 0.7479, 0.3733, 0.7424, 0.3697, 0.9182, 0.3742, 0.9285, 0.3689, 0.9344, 0.3744, 0.7052, 0.3692, 0.7269, 0.3689, 0.7108, 0.375, 0.567, 0.4153, 0.5561, 0.4206, 0.5513, 0.4154, 0.9811, 0.09388, 0.9632, 0.0942, 0.9725, 0.08848, 0.4543, 0.6963, 0.4609, 0.6893, 0.464, 0.6963, 0.1766, 0.7619, 0.1626, 0.7619, 0.1738, 0.755, 0.2317, 0.3074, 0.2309, 0.2991, 0.2372, 0.3026, 0.2309, 0.2991, 0.2411, 0.295, 0.2372, 0.3026, 0.5634, 0.7059, 0.5554, 0.7084, 0.5483, 0.7055, 0.2988, 0.4036, 0.3119, 0.3957, 0.313, 0.4037, 0.6688, 0.4707, 0.6864, 0.4711, 0.6755, 0.4737, 0.3235, 0.1859, 0.3387, 0.188, 0.3329, 0.1924, 0.5565, 0.6517, 0.5718, 0.6522, 0.5636, 0.6556, 0.9797, 0.1175, 0.9659, 0.1219, 0.9595, 0.117, 0.9823, 0.3016, 0.9823, 0.295, 0.9893, 0.3002, 0.9083, 0.4333, 0.9223, 0.4336, 0.9173, 0.4356, 0.3927, 0.8582, 0.3821, 0.8554, 0.3926, 0.8533, 0.6855, 0.6113, 0.6969, 0.6108, 0.6945, 0.6152, 0.4663, 0.494, 0.4829, 0.4894, 0.488, 0.494, 0.2808, 0.3763, 0.272, 0.3709, 0.2797, 0.3695, 0.2686, 0.3825, 0.2665, 0.3773, 0.2776, 0.3824, 0.4361, 0.4707, 0.4465, 0.4708, 0.4474, 0.4762])
me_mesh_001.materials.append(mat_leafs_green_01)
me_mesh_001.materials.append(mat_stem_brown_01)
me_mesh_001.use_remesh_fix_poles = True
me_mesh_001.use_remesh_preserve_attributes = False
me_mesh_001.use_mirror_vertex_groups = False
me_mesh_001.update()
me_mesh_001.normals_split_custom_set([tuple(v) for v in zip(*[iter([0.9233, 0.3825, 0.03437, 0.9233, 0.3825, 0.03437, 0.9233, 0.3825, 0.03437, 0.9233, 0.3825, 0.03437, 0.9233, 0.3825, 0.03437, 0.9233, 0.3825, 0.03437, 0.3825, 0.9233, 0.03437, 0.3825, 0.9233, 0.03437, 0.3825, 0.9233, 0.03437, 0.3825, 0.9233, 0.03437, 0.3825, 0.9233, 0.03437, 0.3825, 0.9233, 0.03437, -0.3825, 0.9233, 0.03437, -0.3825, 0.9233, 0.03437, -0.3825, 0.9233, 0.03437, -0.3825, 0.9233, 0.03437, -0.3825, 0.9233, 0.03437, -0.3825, 0.9233, 0.03437, -0.9233, 0.3825, 0.03437, -0.9233, 0.3825, 0.03437, -0.9233, 0.3825, 0.03437, -0.9233, 0.3825, 0.03437, -0.9233, 0.3825, 0.03437, -0.9233, 0.3825, 0.03437, -0.9233, -0.3825, 0.03437, -0.9233, -0.3825, 0.03437, -0.9233, -0.3825, 0.03437, -0.9233, -0.3825, 0.03437, -0.9233, -0.3825, 0.03437, -0.9233, -0.3825, 0.03437, -0.3825, -0.9233, 0.03437, -0.3825, -0.9233, 0.03437, -0.3825, -0.9233, 0.03437, -0.3825, -0.9233, 0.03437, -0.3825, -0.9233, 0.03437, -0.3825, -0.9233, 0.03437, 0.3825, -0.9233, 0.03437, 0.3825, -0.9233, 0.03437, 0.3825, -0.9233, 0.03437, 0.3825, -0.9233, 0.03437, 0.3825, -0.9233, 0.03437, 0.3825, -0.9233, 0.03437, 0.9233, -0.3825, 0.03437, 0.9233, -0.3825, 0.03437, 0.9233, -0.3825, 0.03437, 0.9233, -0.3825, 0.03437, 0.9233, -0.3825, 0.03437, 0.9233, -0.3825, 0.03437, 0.0, -4.009e-08, -1.0, 0.0, -4.009e-08, -1.0, 0.0, -4.171e-08, -1.0, 0.0, -4.009e-08, -1.0, -4.653e-10, -4.073e-08, -1.0, 0.0, -4.171e-08, -1.0, 0.0, -4.171e-08, -1.0, -4.653e-10, -4.073e-08, -1.0, 0.0, -4.252e-08, -1.0, 0.0, -4.252e-08, -1.0, -4.653e-10, -4.073e-08, -1.0, 4.494e-09, -4.195e-08, -1.0, 4.494e-09, -4.195e-08, -1.0, -4.653e-10, -4.073e-08, -1.0, 8.522e-09, -4.039e-08, -1.0, 8.522e-09, -4.039e-08, -1.0, -4.653e-10, -4.073e-08, -1.0, -1.627e-08, -3.837e-08, -1.0, -5.803e-06, 0.0, 1.0, -9.67e-07, 0.0, 1.0, -9.671e-07, 0.0, 1.0, -9.67e-07, 0.0, 1.0, 0.0, 0.0, 1.0, -9.671e-07, 0.0, 1.0, -9.671e-07, 0.0, 1.0, 0.0, 0.0, 1.0, 0.0, 0.0, 1.0, 0.0, 0.0, 1.0, 0.0, 0.0, 1.0, 0.0, 0.0, 1.0, 0.0, 0.0, 1.0, 0.0, 0.0, 1.0, 0.0, 0.0, 1.0, 0.0, 0.0, 1.0, 0.0, 0.0, 1.0, 0.0, 0.0, 1.0, -0.7045, 0.2158, 0.6761, -0.7045, 0.2158, 0.6761, -0.7045, 0.2158, 0.6761, 0.3052, -0.9166, -0.2583, 0.3052, -0.9166, -0.2583, 0.3052, -0.9166, -0.2583, 0.183, 0.5583, -0.8092, 0.183, 0.5583, -0.8092, 0.183, 0.5583, -0.8092, 0.4475, -0.8942, -0.01292, 0.4475, -0.8942, -0.01292, 0.4475, -0.8942, -0.01292, -0.6912, -0.1539, -0.706, -0.6912, -0.1539, -0.706, -0.6912, -0.1539, -0.706, 0.0617, 0.9409, 0.3331, 0.0617, 0.9409, 0.3331, 0.0617, 0.9409, 0.3331, -1.668e-07, 0.0, 1.0, -1.501e-07, 0.0, 1.0, 0.0, 0.0, 1.0, -0.7413, 0.1123, -0.6617, -0.7413, 0.1123, -0.6617, -0.7413, 0.1123, -0.6617, 0.6289, 0.7152, -0.3049, 0.6289, 0.7152, -0.3049, 0.6289, 0.7152, -0.3049, 0.3287, -0.6568, -0.6786, 0.3287, -0.6568, -0.6786, 0.3287, -0.6568, -0.6786, 0.941, -0.1421, -0.307, 0.941, -0.1421, -0.307, 0.941, -0.1421, -0.307, 0.09921, -0.4922, 0.8648, 0.09921, -0.4922, 0.8648, 0.09921, -0.4922, 0.8648, -0.6623, -0.6528, 0.3677, -0.6623, -0.6528, 0.3677, -0.6623, -0.6528, 0.3677, -0.5886, -0.4809, -0.6498, -0.5886, -0.4809, -0.6498, -0.5886, -0.4809, -0.6498, 0.2091, 0.4565, 0.8648, 0.2091, 0.4565, 0.8648, 0.2091, 0.4565, 0.8648, 0.8936, -0.1349, 0.428, 0.8936, -0.1349, 0.428, 0.8936, -0.1349, 0.428, 0.9663, -0.1602, 0.2014, 0.9663, -0.1602, 0.2014, 0.9663, -0.1602, 0.2014, 0.7154, -0.1186, -0.6886, 0.7154, -0.1186, -0.6886, 0.7154, -0.1186, -0.6886, 0.003672, -0.255, -0.9669, 0.003672, -0.255, -0.9669, 0.003672, -0.255, -0.9669, -0.00563, 0.391, -0.9204, -0.00563, 0.391, -0.9204, -0.00563, 0.391, -0.9204, -0.38, 0.044, 0.9239, -0.38, 0.044, 0.9239, -0.38, 0.044, 0.9239, -0.252, 0.8623, 0.4393, -0.252, 0.8623, 0.4393, -0.252, 0.8623, 0.4393, -0.7354, -0.2901, 0.6124, -0.7354, -0.2901, 0.6124, -0.7354, -0.2901, 0.6124, 0.2266, -0.6806, 0.6967, 0.2266, -0.6806, 0.6967, 0.2266, -0.6806, 0.6967, -0.1104, 0.4247, -0.8986, -0.1104, 0.4247, -0.8986, -0.1104, 0.4247, -0.8986, -0.2136, 0.8217, 0.5283, -0.2136, 0.8217, 0.5283, -0.2136, 0.8217, 0.5283, 0.3746, 0.38, 0.8458, 0.3746, 0.38, 0.8458, 0.3746, 0.38, 0.8458, 0.546, 0.5539, -0.6285, 0.546, 0.5539, -0.6285, 0.546, 0.5539, -0.6285, -0.874, 0.4647, 0.1421, -0.874, 0.4647, 0.1421, -0.874, 0.4647, 0.1421, 0.398, 0.4481, -0.8005, 0.398, 0.4481, -0.8005, 0.398, 0.4481, -0.8005, -0.5587, 0.5168, 0.6486, -0.5587, 0.5168, 0.6486, -0.5587, 0.5168, 0.6486, -0.963, 0.2605, 0.06866, -0.963, 0.2605, 0.06866, -0.963, 0.2605, 0.06866, -0.3766, -0.7524, 0.5404, -0.3766, -0.7524, 0.5404, -0.3766, -0.7524, 0.5404, -0.4475, -0.8942, 0.006711, -0.4475, -0.8942, 0.006711, -0.4475, -0.8942, 0.006711, 0.8226, -0.5438, -0.1662, 0.8226, -0.5438, -0.1662, 0.8226, -0.5438, -0.1662, -0.5891, -0.5807, -0.5619, -0.5891, -0.5807, -0.5619, -0.5891, -0.5807, -0.5619, 0.9231, -0.1069, -0.3693, 0.9231, -0.1069, -0.3693, 0.9231, -0.1069, -0.3693, -1.501e-07, 0.0, 1.0, -1.668e-07, 0.0, 1.0, -4.004e-07, 0.0, 1.0, 0.4356, 0.218, -0.8733, 0.4356, 0.218, -0.8733, 0.4356, 0.218, -0.8733, 0.6429, 0.3217, 0.6951, 0.6429, 0.3217, 0.6951, 0.6429, 0.3217, 0.6951, 0.5649, -0.5665, 0.6, 0.5649, -0.5665, 0.6, 0.5649, -0.5665, 0.6, -0.4619, -0.4431, -0.7683, -0.4619, -0.4431, -0.7683, -0.4619, -0.4431, -0.7683, 0.02538, 0.9668, 0.2543, 0.02538, 0.9668, 0.2543, 0.02538, 0.9668, 0.2543, 0.5703, 0.5693, 0.5922, 0.5703, 0.5693, 0.5922, 0.5703, 0.5693, 0.5922, -0.6558, 0.5393, 0.5283, -0.6558, 0.5393, 0.5283, -0.6558, 0.5393, 0.5283, -0.4163, 0.3423, -0.8423, -0.4163, 0.3423, -0.8423, -0.4163, 0.3423, -0.8423, -0.04847, 0.3795, -0.9239, -0.04847, 0.3795, -0.9239, -0.04847, 0.3795, -0.9239, 0.73, -0.1033, -0.6755, 0.73, -0.1033, -0.6755, 0.73, -0.1033, -0.6755])] * 3)])
me_mesh_002 = bpy.data.meshes.new('Mesh.002')
me_mesh_002.from_pydata([(0.02696, -0.003911, -0.002422), (0.01734, 0.01932, -0.002422), (-0.005893, 0.02894, -0.002422), (-0.02913, 0.01932, -0.002422), (-0.03875, -0.003911, -0.002422), (-0.02913, -0.02714, -0.002422), (-0.005893, -0.03677, -0.002422), (0.01734, -0.02714, -0.002422), (0.01379, -0.003911, 0.3515), (0.008026, 0.01001, 0.3515), (-0.005893, 0.01577, 0.3515), (-0.01981, 0.01001, 0.3515), (-0.02558, -0.003911, 0.3515), (-0.01981, -0.01783, 0.3515), (-0.005893, -0.0236, 0.3515), (0.008026, -0.01783, 0.3515), (0.1636, 0.05926, 0.5927), (0.09085, -0.01463, 0.06994), (-0.09662, -0.147, 0.5927), (-0.0462, -0.2802, 0.2606), (-0.1294, 0.2009, 0.1778), (-0.2326, 0.05887, 0.527), (0.2507, -0.1316, 0.2606), (0.2012, -0.1999, 0.4442), (-0.2793, -0.04376, 0.2606), (0.1264, 0.251, 0.4442), (0.2012, 0.1967, 0.2606), (-0.09043, -0.01724, 0.06994), (-0.06084, 0.162, 0.5927), (-0.04217, -0.2809, 0.4442)], [], [(1, 9, 0), (0, 9, 8), (2, 10, 1), (1, 10, 9), (3, 11, 2), (2, 11, 10), (4, 12, 3), (3, 12, 11), (5, 13, 4), (4, 13, 12), (6, 14, 5), (5, 14, 13), (6, 7, 14), (7, 15, 14), (7, 0, 15), (0, 8, 15), (0, 7, 1), (7, 6, 1), (1, 6, 2), (2, 6, 3), (3, 6, 4), (4, 6, 5), (11, 12, 10), (12, 13, 10), (10, 13, 9), (9, 13, 8), (8, 13, 15), (15, 13, 14), (25, 20, 24), (29, 22, 23), (25, 24, 21), (29, 19, 22), (20, 27, 24), (26, 20, 25), (16, 28, 18), (21, 19, 29), (26, 17, 20), (19, 17, 22), (23, 26, 25), (18, 23, 16), (21, 24, 19), (24, 27, 19), (16, 25, 28), (23, 25, 16), (26, 23, 22), (22, 17, 26), (27, 17, 19), (17, 27, 20), (28, 21, 18), (25, 21, 28), (21, 29, 18), (18, 29, 23)])
me_mesh_002.polygons.foreach_set('use_smooth', [True] * 52)
me_mesh_002.polygons.foreach_set('material_index', [1, 1, 1, 1, 1, 1, 1, 1, 1, 1, 1, 1, 1, 1, 1, 1, 1, 1, 1, 1, 1, 1, 1, 1, 1, 1, 1, 1, 0, 0, 0, 0, 0, 0, 0, 0, 0, 0, 0, 0, 0, 0, 0, 0, 0, 0, 0, 0, 0, 0, 0, 0])
_k = set([(0, 1), (0, 7), (0, 8), (1, 2), (1, 9), (2, 3), (2, 10), (3, 4), (3, 11), (4, 5), (4, 12), (5, 6), (5, 13), (6, 7), (6, 14), (7, 15), (8, 9), (8, 15), (9, 10), (10, 11), (11, 12), (12, 13), (13, 14), (14, 15), (16, 18), (16, 23), (16, 25), (16, 28), (17, 19), (17, 20), (17, 22), (17, 26), (17, 27), (18, 21), (18, 23), (18, 28), (18, 29), (19, 21), (19, 22), (19, 24), (19, 27), (19, 29), (20, 24), (20, 25), (20, 26), (20, 27), (21, 24), (21, 25), (21, 28), (21, 29), (22, 23), (22, 26), (22, 29), (23, 25), (23, 26), (23, 29), (24, 25), (24, 27), (25, 26), (25, 28)])
me_mesh_002.attributes.new('sharp_edge', 'BOOLEAN', 'EDGE').data.foreach_set('value', [ (min(e.vertices), max(e.vertices)) in _k for e in me_mesh_002.edges])
_uv = me_mesh_002.uv_layers.new(name='UVChannel_1')
_uv.uv.foreach_set('vector', [0.926, 0.04844, 0.9616, 0.0491, 0.926, 0.05008, 0.926, 0.05008, 0.9616, 0.0491, 0.9616, 0.05008, 0.6202, 0.2382, 0.6557, 0.2382, 0.6202, 0.2398, 0.6202, 0.2398, 0.6557, 0.2382, 0.6557, 0.2392, 0.6202, 0.2366, 0.6557, 0.2372, 0.6202, 0.2382, 0.6202, 0.2382, 0.6557, 0.2372, 0.6557, 0.2382, 0.6548, 0.1186, 0.6904, 0.1186, 0.6548, 0.1202, 0.6548, 0.1202, 0.6904, 0.1186, 0.6904, 0.1196, 0.6548, 0.117, 0.6904, 0.1176, 0.6548, 0.1186, 0.6548, 0.1186, 0.6904, 0.1176, 0.6904, 0.1186, 0.6232, 0.2966, 0.6587, 0.2966, 0.6232, 0.2983, 0.6232, 0.2983, 0.6587, 0.2966, 0.6587, 0.2976, 0.6232, 0.2966, 0.6232, 0.295, 0.6587, 0.2966, 0.6232, 0.295, 0.6587, 0.2957, 0.6587, 0.2966, 0.926, 0.05172, 0.926, 0.05008, 0.9616, 0.05106, 0.926, 0.05008, 0.9616, 0.05008, 0.9616, 0.05106, 0.07714, 0.6224, 0.07716, 0.6206, 0.07838, 0.6237, 0.07716, 0.6206, 0.07842, 0.6194, 0.07838, 0.6237, 0.07838, 0.6237, 0.07842, 0.6194, 0.08015, 0.6237, 0.08015, 0.6237, 0.07842, 0.6194, 0.08142, 0.6224, 0.08142, 0.6224, 0.07842, 0.6194, 0.08143, 0.6207, 0.08143, 0.6207, 0.07842, 0.6194, 0.08019, 0.6194, 0.1577, 0.04234, 0.1584, 0.04159, 0.1577, 0.0434, 0.1584, 0.04159, 0.1595, 0.0416, 0.1577, 0.0434, 0.1577, 0.0434, 0.1595, 0.0416, 0.1584, 0.04416, 0.1584, 0.04416, 0.1595, 0.0416, 0.1595, 0.04417, 0.1595, 0.04417, 0.1595, 0.0416, 0.1602, 0.04342, 0.1602, 0.04342, 0.1595, 0.0416, 0.1603, 0.04236, 0.28, 0.2765, 0.2946, 0.2673, 0.3047, 0.2767, 0.9859, 0.2073, 0.9723, 0.2158, 0.9746, 0.2073, 0.6473, 0.0485, 0.6679, 0.04844, 0.6609, 0.0588, 0.9859, 0.2073, 0.9861, 0.2158, 0.9723, 0.2158, 0.8468, 0.3236, 0.8387, 0.3314, 0.8348, 0.3234, 0.8685, 0.1767, 0.8818, 0.185, 0.8648, 0.185, 0.05862, 0.2702, 0.05233, 0.2606, 0.06621, 0.2568, 0.7454, 0.0182, 0.7254, 0.01848, 0.7306, 0.0117, 0.1973, 0.2366, 0.2071, 0.2417, 0.1971, 0.2519, 0.2463, 0.4555, 0.2351, 0.4675, 0.2309, 0.4555, 0.1076, 0.2425, 0.09612, 0.2592, 0.08962, 0.2532, 0.06621, 0.2568, 0.07074, 0.27, 0.05862, 0.2702, 0.5414, 0.1451, 0.5318, 0.1545, 0.5196, 0.1451, 0.4595, 0.2673, 0.4542, 0.2786, 0.4441, 0.2673, 0.05862, 0.2702, 0.04958, 0.2698, 0.05233, 0.2606, 0.1076, 0.2425, 0.08962, 0.2532, 0.09374, 0.2427, 0.09612, 0.2592, 0.1076, 0.2425, 0.1092, 0.2514, 0.1092, 0.2514, 0.109, 0.2618, 0.09612, 0.2592, 0.2072, 0.2501, 0.2071, 0.2417, 0.2194, 0.248, 0.2071, 0.2417, 0.2072, 0.2501, 0.1971, 0.2519, 0.05233, 0.2606, 0.05584, 0.252, 0.06621, 0.2568, 0.6473, 0.0485, 0.6609, 0.0588, 0.6524, 0.05832, 0.7454, 0.0182, 0.7306, 0.0117, 0.7397, 0.01, 0.8492, 0.3689, 0.8431, 0.3763, 0.8336, 0.3691])
me_mesh_002.materials.append(mat_leafs_green_01)
me_mesh_002.materials.append(mat_stem_brown_01)
me_mesh_002.use_remesh_fix_poles = True
me_mesh_002.use_remesh_preserve_attributes = False
me_mesh_002.use_mirror_vertex_groups = False
me_mesh_002.update()
me_mesh_002.normals_split_custom_set([tuple(v) for v in zip(*[iter([0.9233, 0.3825, 0.03437, 0.9233, 0.3825, 0.03437, 0.9233, 0.3825, 0.03437, 0.9233, 0.3825, 0.03437, 0.9233, 0.3825, 0.03437, 0.9233, 0.3825, 0.03437, 0.3825, 0.9233, 0.03437, 0.3825, 0.9233, 0.03437, 0.3825, 0.9233, 0.03437, 0.3825, 0.9233, 0.03437, 0.3825, 0.9233, 0.03437, 0.3825, 0.9233, 0.03437, -0.3825, 0.9233, 0.03437, -0.3825, 0.9233, 0.03437, -0.3825, 0.9233, 0.03437, -0.3825, 0.9233, 0.03437, -0.3825, 0.9233, 0.03437, -0.3825, 0.9233, 0.03437, -0.9233, 0.3825, 0.03437, -0.9233, 0.3825, 0.03437, -0.9233, 0.3825, 0.03437, -0.9233, 0.3825, 0.03437, -0.9233, 0.3825, 0.03437, -0.9233, 0.3825, 0.03437, -0.9233, -0.3825, 0.03437, -0.9233, -0.3825, 0.03437, -0.9233, -0.3825, 0.03437, -0.9233, -0.3825, 0.03437, -0.9233, -0.3825, 0.03437, -0.9233, -0.3825, 0.03437, -0.3825, -0.9233, 0.03437, -0.3825, -0.9233, 0.03437, -0.3825, -0.9233, 0.03437, -0.3825, -0.9233, 0.03437, -0.3825, -0.9233, 0.03437, -0.3825, -0.9233, 0.03437, 0.3825, -0.9233, 0.03437, 0.3825, -0.9233, 0.03437, 0.3825, -0.9233, 0.03437, 0.3825, -0.9233, 0.03437, 0.3825, -0.9233, 0.03437, 0.3825, -0.9233, 0.03437, 0.9233, -0.3825, 0.03437, 0.9233, -0.3825, 0.03437, 0.9233, -0.3825, 0.03437, 0.9233, -0.3825, 0.03437, 0.9233, -0.3825, 0.03437, 0.9233, -0.3825, 0.03437, 0.0, -4.009e-08, -1.0, 0.0, -4.009e-08, -1.0, 0.0, -4.171e-08, -1.0, 0.0, -4.009e-08, -1.0, -4.653e-10, -4.073e-08, -1.0, 0.0, -4.171e-08, -1.0, 0.0, -4.171e-08, -1.0, -4.653e-10, -4.073e-08, -1.0, 0.0, -4.252e-08, -1.0, 0.0, -4.252e-08, -1.0, -4.653e-10, -4.073e-08, -1.0, 4.494e-09, -4.195e-08, -1.0, 4.494e-09, -4.195e-08, -1.0, -4.653e-10, -4.073e-08, -1.0, 8.522e-09, -4.039e-08, -1.0, 8.522e-09, -4.039e-08, -1.0, -4.653e-10, -4.073e-08, -1.0, -1.627e-08, -3.837e-08, -1.0, -5.803e-06, 0.0, 1.0, -9.67e-07, 0.0, 1.0, -9.671e-07, 0.0, 1.0, -9.67e-07, 0.0, 1.0, 0.0, 0.0, 1.0, -9.671e-07, 0.0, 1.0, -9.671e-07, 0.0, 1.0, 0.0, 0.0, 1.0, 0.0, 0.0, 1.0, 0.0, 0.0, 1.0, 0.0, 0.0, 1.0, 0.0, 0.0, 1.0, 0.0, 0.0, 1.0, 0.0, 0.0, 1.0, 0.0, 0.0, 1.0, 0.0, 0.0, 1.0, 0.0, 0.0, 1.0, 0.0, 0.0, 1.0, -0.6444, 0.5681, 0.5119, -0.6444, 0.5681, 0.5119, -0.6444, 0.5681, 0.5119, 0.3052, -0.9166, -0.2583, 0.3052, -0.9166, -0.2583, 0.3052, -0.9166, -0.2583, -0.5002, 0.8338, -0.2335, -0.5002, 0.8338, -0.2335, -0.5002, 0.8338, -0.2335, 0.4475, -0.8942, -0.01292, 0.4475, -0.8942, -0.01292, 0.4475, -0.8942, -0.01292, -0.7094, 0.2067, -0.6739, -0.7094, 0.2067, -0.6739, -0.7094, 0.2067, -0.6739, 0.07597, 0.9641, -0.2543, 0.07597, 0.9641, -0.2543, 0.07597, 0.9641, -0.2543, 4.08e-07, 0.0, 1.0, 4.08e-07, 0.0, 1.0, 4.08e-07, 0.0, 1.0, -0.8704, -0.492, 0.01738, -0.8704, -0.492, 0.01738, -0.8704, -0.492, 0.01738, 0.2023, 0.5957, -0.7773, 0.2023, 0.5957, -0.7773, 0.2023, 0.5957, -0.7773, 0.3287, -0.6568, -0.6786, 0.3287, -0.6568, -0.6786, 0.3287, -0.6568, -0.6786, 0.9302, 0.1542, 0.3332, 0.9302, 0.1542, 0.3332, 0.9302, 0.1542, 0.3332, 0.3406, -0.4299, 0.8362, 0.3406, -0.4299, 0.8362, 0.3406, -0.4299, 0.8362, -0.6623, -0.6528, 0.3677, -0.6623, -0.6528, 0.3677, -0.6623, -0.6528, 0.3677, -0.5553, -0.5474, -0.6261, -0.5553, -0.5474, -0.6261, -0.5553, -0.5474, -0.6261, 0.2843, 0.6209, 0.7305, 0.2843, 0.6209, 0.7305, 0.2843, 0.6209, 0.7305, 0.9859, 0.1635, -0.03598, 0.9859, 0.1635, -0.03598, 0.9859, 0.1635, -0.03598, 0.941, 0.1421, 0.307, 0.941, 0.1421, 0.307, 0.941, 0.1421, 0.307, 0.7958, 0.1202, -0.5936, 0.7958, 0.1202, -0.5936, 0.7958, 0.1202, -0.5936, 0.008439, -0.586, -0.8102, 0.008439, -0.586, -0.8102, 0.008439, -0.586, -0.8102, -0.006371, 0.4424, -0.8968, -0.006371, 0.4424, -0.8968, -0.006371, 0.4424, -0.8968, -0.38, 0.044, 0.9239, -0.38, 0.044, 0.9239, -0.38, 0.044, 0.9239, -0.4865, 0.8687, -0.09294, -0.4865, 0.8687, -0.09294, -0.4865, 0.8687, -0.09294, -0.8464, -0.5109, 0.1504, -0.8464, -0.5109, 0.1504, -0.8464, -0.5109, 0.1504, 0.2266, -0.6806, 0.6967, 0.2266, -0.6806, 0.6967, 0.2266, -0.6806, 0.6967])] * 3)])

# ---- objects
ob_bush_lod0 = bpy.data.objects.new('Bush_LOD0', me_mesh)
ob_bush_lod1 = bpy.data.objects.new('Bush_LOD1', me_mesh_001)
ob_bush_lod2 = bpy.data.objects.new('Bush_LOD2', me_mesh_002)

# ---- transforms, parenting, visibility, modifiers, constraints
ob_bush_lod0.location = (0.0, 0.0, 0.0)
ob_bush_lod0.color = (0.8, 0.8, 0.8, 1.0)
ob_bush_lod0.lineart.crease_threshold = 0.0
ob_bush_lod1.location = (0.0, 0.0, 0.0)
ob_bush_lod1.color = (0.8, 0.8, 0.8, 1.0)
ob_bush_lod1.lineart.crease_threshold = 0.0
ob_bush_lod2.location = (0.0, 0.0, 0.0)
ob_bush_lod2.color = (0.8, 0.8, 0.8, 1.0)
ob_bush_lod2.lineart.crease_threshold = 0.0

# ---- collection membership
col_collection.objects.link(ob_bush_lod0)
col_collection.objects.link(ob_bush_lod1)
col_collection.objects.link(ob_bush_lod2)

# ---- scene / render settings (as saved in the file)
scene.frame_start = 1; scene.frame_end = 250; scene.frame_set(1)
scene.render.engine = 'BLENDER_EEVEE_NEXT'
scene.render.fps = 30
scene.cycles.use_denoising = False
scene.cycles.samples = 128
scene.cycles.sampling_pattern = 'TABULATED_SOBOL'
scene.cycles.use_adaptive_sampling = False
scene.cycles.use_light_tree = False
scene.view_settings.view_transform = 'Filmic'
bpy.context.view_layer.update()

# ---- added for rendering (the .blend has no active camera and no usable light): camera, sun
cam_auto = bpy.data.cameras.new('AutoCamera')
cam_auto.lens = 50.0
cam_auto.sensor_width = 36.0
cam_auto.clip_end = 1000.0
ob_auto_camera = bpy.data.objects.new('AutoCamera', cam_auto)
scene.collection.objects.link(ob_auto_camera)
ob_auto_camera.location = (0.940717, -1.12886, 1.0688)
ob_auto_camera.rotation_euler = (1.09748, -7.21219e-08, 0.694738)
scene.camera = ob_auto_camera
light_auto_sun = bpy.data.lights.new('AutoSun', 'SUN')
light_auto_sun.energy = 3.0
light_auto_sun.angle = 0.0523599
ob_auto_sun = bpy.data.objects.new('AutoSun', light_auto_sun)
scene.collection.objects.link(ob_auto_sun)
ob_auto_sun.rotation_euler = (0.872665, 0.174533, 0.523599)
bpy.context.view_layer.update()
